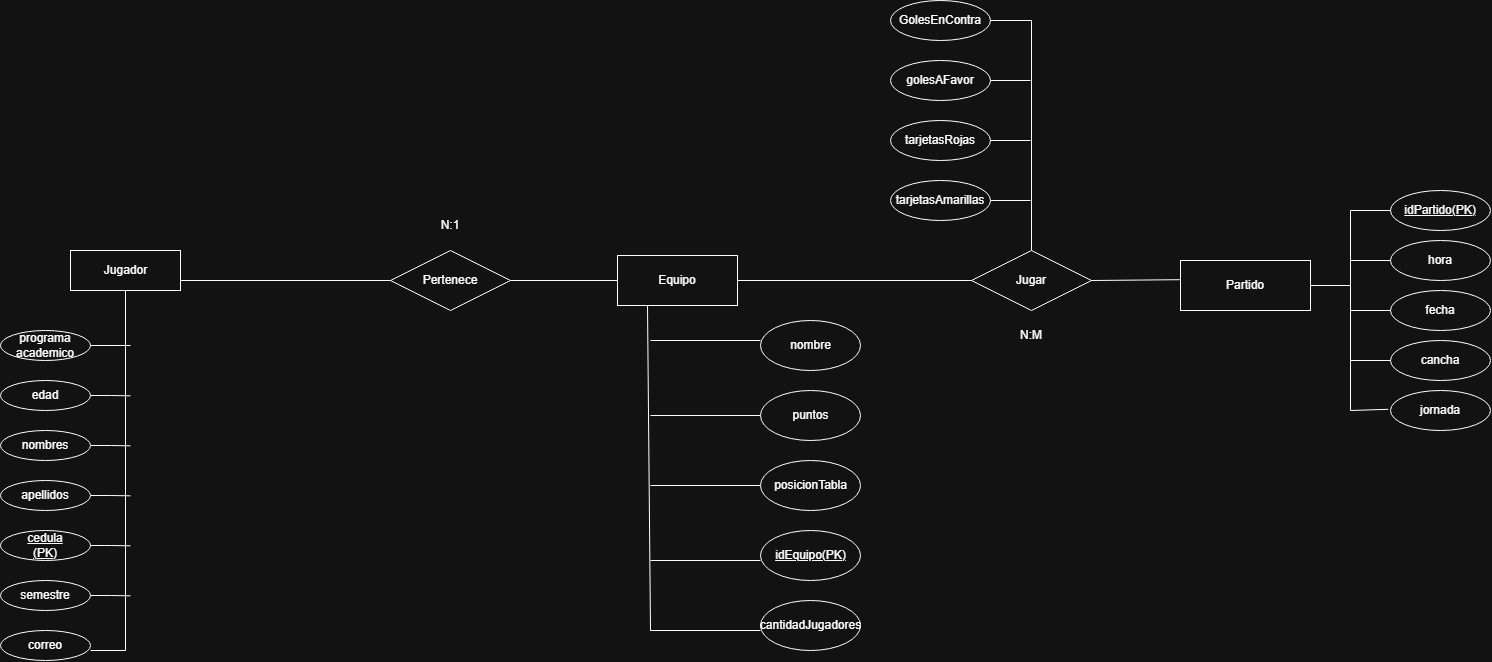

The diagram above was exported from draw.io. Its source (the exported page's mxGraphModel, read from the mxfile embedded in the PNG):
<mxGraphModel dx="1653" dy="1946" grid="1" gridSize="10" guides="1" tooltips="1" connect="1" arrows="1" fold="1" page="1" pageScale="1" pageWidth="827" pageHeight="1169" math="0" shadow="0">
  <root>
    <mxCell id="0" />
    <mxCell id="1" parent="0" />
    <mxCell id="HsUYccaQZhojH-cOMWPG-3" connectable="0" parent="1" style="group" value="" vertex="1">
      <mxGeometry height="40" width="110" x="280" y="160" as="geometry" />
    </mxCell>
    <mxCell id="HsUYccaQZhojH-cOMWPG-56" edge="1" parent="HsUYccaQZhojH-cOMWPG-3" source="HsUYccaQZhojH-cOMWPG-1" style="edgeStyle=orthogonalEdgeStyle;rounded=0;orthogonalLoop=1;jettySize=auto;html=1;exitX=0.5;exitY=1;exitDx=0;exitDy=0;endArrow=none;endFill=0;">
      <mxGeometry relative="1" as="geometry">
        <Array as="points">
          <mxPoint x="55" y="400" />
          <mxPoint x="20" y="400" />
        </Array>
        <mxPoint x="20" y="400" as="targetPoint" />
      </mxGeometry>
    </mxCell>
    <mxCell id="HsUYccaQZhojH-cOMWPG-1" parent="HsUYccaQZhojH-cOMWPG-3" style="rounded=0;whiteSpace=wrap;html=1;" value="" vertex="1">
      <mxGeometry height="40" width="110" as="geometry" />
    </mxCell>
    <mxCell id="HsUYccaQZhojH-cOMWPG-2" parent="HsUYccaQZhojH-cOMWPG-3" style="text;html=1;whiteSpace=wrap;strokeColor=none;fillColor=none;align=center;verticalAlign=middle;rounded=0;" value="Jugador" vertex="1">
      <mxGeometry height="20" width="55" x="27.5" y="10" as="geometry" />
    </mxCell>
    <mxCell id="HsUYccaQZhojH-cOMWPG-8" connectable="0" parent="1" style="group" value="" vertex="1">
      <mxGeometry height="30" width="90" x="210" y="440" as="geometry" />
    </mxCell>
    <mxCell id="HsUYccaQZhojH-cOMWPG-57" edge="1" parent="HsUYccaQZhojH-cOMWPG-8" source="HsUYccaQZhojH-cOMWPG-9" style="edgeStyle=orthogonalEdgeStyle;rounded=0;orthogonalLoop=1;jettySize=auto;html=1;exitX=1;exitY=0.5;exitDx=0;exitDy=0;endArrow=none;endFill=0;">
      <mxGeometry relative="1" as="geometry">
        <mxPoint x="130" y="15.333333333333371" as="targetPoint" />
      </mxGeometry>
    </mxCell>
    <mxCell id="HsUYccaQZhojH-cOMWPG-9" parent="HsUYccaQZhojH-cOMWPG-8" style="ellipse;whiteSpace=wrap;html=1;shapeInside=1;" value="" vertex="1">
      <mxGeometry height="30" width="90" as="geometry" />
    </mxCell>
    <mxCell id="HsUYccaQZhojH-cOMWPG-10" parent="HsUYccaQZhojH-cOMWPG-8" style="text;html=1;whiteSpace=wrap;strokeColor=none;fillColor=none;align=center;verticalAlign=middle;rounded=0;" value="&lt;u&gt;cedula (PK)&lt;/u&gt;" vertex="1">
      <mxGeometry height="30" width="60" x="15" as="geometry" />
    </mxCell>
    <mxCell id="HsUYccaQZhojH-cOMWPG-11" connectable="0" parent="1" style="group" value="" vertex="1">
      <mxGeometry height="30" width="90" x="210" y="290" as="geometry" />
    </mxCell>
    <mxCell id="HsUYccaQZhojH-cOMWPG-65" edge="1" parent="HsUYccaQZhojH-cOMWPG-11" source="HsUYccaQZhojH-cOMWPG-12" style="edgeStyle=orthogonalEdgeStyle;rounded=0;orthogonalLoop=1;jettySize=auto;html=1;exitX=1;exitY=0.5;exitDx=0;exitDy=0;endArrow=none;endFill=0;">
      <mxGeometry relative="1" as="geometry">
        <mxPoint x="130" y="15.333333333333371" as="targetPoint" />
      </mxGeometry>
    </mxCell>
    <mxCell id="HsUYccaQZhojH-cOMWPG-12" parent="HsUYccaQZhojH-cOMWPG-11" style="ellipse;whiteSpace=wrap;html=1;shapeInside=1;" value="" vertex="1">
      <mxGeometry height="30" width="90" as="geometry" />
    </mxCell>
    <mxCell id="HsUYccaQZhojH-cOMWPG-13" parent="HsUYccaQZhojH-cOMWPG-11" style="text;html=1;whiteSpace=wrap;strokeColor=none;fillColor=none;align=center;verticalAlign=middle;rounded=0;" value="edad" vertex="1">
      <mxGeometry height="30" width="60" x="15" as="geometry" />
    </mxCell>
    <mxCell id="HsUYccaQZhojH-cOMWPG-22" connectable="0" parent="1" style="group" value="" vertex="1">
      <mxGeometry height="30" width="90" x="210" y="540" as="geometry" />
    </mxCell>
    <mxCell id="HsUYccaQZhojH-cOMWPG-23" parent="HsUYccaQZhojH-cOMWPG-22" style="ellipse;whiteSpace=wrap;html=1;shapeInside=1;" value="" vertex="1">
      <mxGeometry height="30" width="90" as="geometry" />
    </mxCell>
    <mxCell id="HsUYccaQZhojH-cOMWPG-24" parent="HsUYccaQZhojH-cOMWPG-22" style="text;html=1;whiteSpace=wrap;strokeColor=none;fillColor=none;align=center;verticalAlign=middle;rounded=0;" value="correo" vertex="1">
      <mxGeometry height="30" width="60" x="15" as="geometry" />
    </mxCell>
    <mxCell id="HsUYccaQZhojH-cOMWPG-25" connectable="0" parent="1" style="group" value="" vertex="1">
      <mxGeometry height="30" width="90" x="210" y="490" as="geometry" />
    </mxCell>
    <mxCell id="HsUYccaQZhojH-cOMWPG-63" edge="1" parent="HsUYccaQZhojH-cOMWPG-25" source="HsUYccaQZhojH-cOMWPG-26" style="edgeStyle=orthogonalEdgeStyle;rounded=0;orthogonalLoop=1;jettySize=auto;html=1;exitX=1;exitY=0.5;exitDx=0;exitDy=0;endArrow=none;endFill=0;">
      <mxGeometry relative="1" as="geometry">
        <mxPoint x="130" y="15.333333333333371" as="targetPoint" />
      </mxGeometry>
    </mxCell>
    <mxCell id="HsUYccaQZhojH-cOMWPG-26" parent="HsUYccaQZhojH-cOMWPG-25" style="ellipse;whiteSpace=wrap;html=1;shapeInside=1;" value="" vertex="1">
      <mxGeometry height="30" width="90" as="geometry" />
    </mxCell>
    <mxCell id="HsUYccaQZhojH-cOMWPG-27" parent="HsUYccaQZhojH-cOMWPG-25" style="text;html=1;whiteSpace=wrap;strokeColor=none;fillColor=none;align=center;verticalAlign=middle;rounded=0;" value="semestre" vertex="1">
      <mxGeometry height="30" width="60" x="15" as="geometry" />
    </mxCell>
    <mxCell id="HsUYccaQZhojH-cOMWPG-32" connectable="0" parent="1" style="group" value="" vertex="1">
      <mxGeometry height="30" width="90" x="210" y="240" as="geometry" />
    </mxCell>
    <mxCell id="HsUYccaQZhojH-cOMWPG-19" connectable="0" parent="HsUYccaQZhojH-cOMWPG-32" style="group" value="" vertex="1">
      <mxGeometry height="30" width="90" as="geometry" />
    </mxCell>
    <mxCell id="HsUYccaQZhojH-cOMWPG-20" parent="HsUYccaQZhojH-cOMWPG-19" style="ellipse;whiteSpace=wrap;html=1;shapeInside=1;" value="" vertex="1">
      <mxGeometry height="30" width="90" as="geometry" />
    </mxCell>
    <mxCell id="HsUYccaQZhojH-cOMWPG-21" parent="HsUYccaQZhojH-cOMWPG-19" style="text;html=1;whiteSpace=wrap;strokeColor=none;fillColor=none;align=center;verticalAlign=middle;rounded=0;" value="programa academico" vertex="1">
      <mxGeometry height="30" width="60" x="15" as="geometry" />
    </mxCell>
    <mxCell id="HsUYccaQZhojH-cOMWPG-42" connectable="0" parent="1" style="group" value="" vertex="1">
      <mxGeometry height="30" width="90" x="210" y="340" as="geometry" />
    </mxCell>
    <mxCell id="HsUYccaQZhojH-cOMWPG-64" edge="1" parent="HsUYccaQZhojH-cOMWPG-42" source="HsUYccaQZhojH-cOMWPG-43" style="edgeStyle=orthogonalEdgeStyle;rounded=0;orthogonalLoop=1;jettySize=auto;html=1;exitX=1;exitY=0.5;exitDx=0;exitDy=0;endArrow=none;endFill=0;">
      <mxGeometry relative="1" as="geometry">
        <mxPoint x="130" y="15.333333333333371" as="targetPoint" />
      </mxGeometry>
    </mxCell>
    <mxCell id="HsUYccaQZhojH-cOMWPG-43" parent="HsUYccaQZhojH-cOMWPG-42" style="ellipse;whiteSpace=wrap;html=1;shapeInside=1;" value="" vertex="1">
      <mxGeometry height="30" width="90" as="geometry" />
    </mxCell>
    <mxCell id="HsUYccaQZhojH-cOMWPG-44" parent="HsUYccaQZhojH-cOMWPG-42" style="text;html=1;whiteSpace=wrap;strokeColor=none;fillColor=none;align=center;verticalAlign=middle;rounded=0;" value="nombres" vertex="1">
      <mxGeometry height="30" width="60" x="15" as="geometry" />
    </mxCell>
    <mxCell id="HsUYccaQZhojH-cOMWPG-45" connectable="0" parent="1" style="group" value="" vertex="1">
      <mxGeometry height="30" width="90" x="210" y="390" as="geometry" />
    </mxCell>
    <mxCell id="HsUYccaQZhojH-cOMWPG-58" edge="1" parent="HsUYccaQZhojH-cOMWPG-45" source="HsUYccaQZhojH-cOMWPG-46" style="edgeStyle=orthogonalEdgeStyle;rounded=0;orthogonalLoop=1;jettySize=auto;html=1;exitX=1;exitY=0.5;exitDx=0;exitDy=0;endArrow=none;endFill=0;">
      <mxGeometry relative="1" as="geometry">
        <mxPoint x="130" y="15.329999999999984" as="targetPoint" />
      </mxGeometry>
    </mxCell>
    <mxCell id="HsUYccaQZhojH-cOMWPG-46" parent="HsUYccaQZhojH-cOMWPG-45" style="ellipse;whiteSpace=wrap;html=1;shapeInside=1;" value="" vertex="1">
      <mxGeometry height="30" width="90" as="geometry" />
    </mxCell>
    <mxCell id="HsUYccaQZhojH-cOMWPG-47" parent="HsUYccaQZhojH-cOMWPG-45" style="text;html=1;whiteSpace=wrap;strokeColor=none;fillColor=none;align=center;verticalAlign=middle;rounded=0;" value="apellidos" vertex="1">
      <mxGeometry height="30" width="60" x="15" as="geometry" />
    </mxCell>
    <mxCell id="HsUYccaQZhojH-cOMWPG-66" parent="1" style="shape=rhombus;perimeter=rhombusPerimeter;whiteSpace=wrap;html=1;align=center;" value="Pertenece" vertex="1">
      <mxGeometry height="60" width="120" x="600" y="160" as="geometry" />
    </mxCell>
    <mxCell id="HsUYccaQZhojH-cOMWPG-67" edge="1" parent="1" style="endArrow=none;html=1;rounded=0;entryX=0;entryY=0.5;entryDx=0;entryDy=0;" target="HsUYccaQZhojH-cOMWPG-66" value="">
      <mxGeometry relative="1" as="geometry">
        <mxPoint x="390" y="190" as="sourcePoint" />
        <mxPoint x="480" y="140" as="targetPoint" />
      </mxGeometry>
    </mxCell>
    <mxCell id="HsUYccaQZhojH-cOMWPG-71" connectable="0" parent="1" style="group" value="" vertex="1">
      <mxGeometry height="50" width="120" x="827" y="165" as="geometry" />
    </mxCell>
    <mxCell id="HsUYccaQZhojH-cOMWPG-69" parent="HsUYccaQZhojH-cOMWPG-71" style="rounded=0;whiteSpace=wrap;html=1;" value="" vertex="1">
      <mxGeometry height="50" width="120" as="geometry" />
    </mxCell>
    <mxCell id="HsUYccaQZhojH-cOMWPG-70" parent="HsUYccaQZhojH-cOMWPG-71" style="text;html=1;whiteSpace=wrap;strokeColor=none;fillColor=none;align=center;verticalAlign=middle;rounded=0;" value="Equipo" vertex="1">
      <mxGeometry height="30" width="60" x="30" y="10" as="geometry" />
    </mxCell>
    <mxCell id="HsUYccaQZhojH-cOMWPG-72" edge="1" parent="1" source="HsUYccaQZhojH-cOMWPG-66" style="endArrow=none;html=1;rounded=0;entryX=0;entryY=0.5;entryDx=0;entryDy=0;exitX=1;exitY=0.5;exitDx=0;exitDy=0;" target="HsUYccaQZhojH-cOMWPG-69" value="">
      <mxGeometry relative="1" as="geometry">
        <mxPoint x="810" y="260" as="sourcePoint" />
        <mxPoint x="1020" y="260" as="targetPoint" />
      </mxGeometry>
    </mxCell>
    <mxCell id="HsUYccaQZhojH-cOMWPG-73" edge="1" parent="1" source="HsUYccaQZhojH-cOMWPG-20" style="endArrow=none;html=1;rounded=0;exitX=1;exitY=0.5;exitDx=0;exitDy=0;" value="">
      <mxGeometry relative="1" as="geometry">
        <mxPoint x="520" y="360" as="sourcePoint" />
        <mxPoint x="340" y="255" as="targetPoint" />
      </mxGeometry>
    </mxCell>
    <mxCell id="hB4XKqjCpqbUMEguVHk4-1" connectable="0" parent="1" style="group" value="" vertex="1">
      <mxGeometry height="50" width="100" x="970" y="230" as="geometry" />
    </mxCell>
    <mxCell id="hB4XKqjCpqbUMEguVHk4-2" connectable="0" parent="hB4XKqjCpqbUMEguVHk4-1" style="group" value="" vertex="1">
      <mxGeometry height="50" width="100" as="geometry" />
    </mxCell>
    <mxCell id="hB4XKqjCpqbUMEguVHk4-3" parent="hB4XKqjCpqbUMEguVHk4-2" style="ellipse;whiteSpace=wrap;html=1;shapeInside=1;" value="&lt;div&gt;&lt;br/&gt;&lt;/div&gt;" vertex="1">
      <mxGeometry height="50" width="100" as="geometry" />
    </mxCell>
    <mxCell id="hB4XKqjCpqbUMEguVHk4-4" parent="hB4XKqjCpqbUMEguVHk4-2" style="text;html=1;whiteSpace=wrap;strokeColor=none;fillColor=none;align=center;verticalAlign=middle;rounded=0;" value="nombre" vertex="1">
      <mxGeometry height="50" width="66.66666666666667" x="16.666666666666668" as="geometry" />
    </mxCell>
    <mxCell id="hB4XKqjCpqbUMEguVHk4-5" connectable="0" parent="1" style="group" value="" vertex="1">
      <mxGeometry height="50" width="100" x="970" y="300" as="geometry" />
    </mxCell>
    <mxCell id="hB4XKqjCpqbUMEguVHk4-6" connectable="0" parent="hB4XKqjCpqbUMEguVHk4-5" style="group" value="" vertex="1">
      <mxGeometry height="50" width="100" as="geometry" />
    </mxCell>
    <mxCell id="hB4XKqjCpqbUMEguVHk4-7" parent="hB4XKqjCpqbUMEguVHk4-6" style="ellipse;whiteSpace=wrap;html=1;shapeInside=1;" value="" vertex="1">
      <mxGeometry height="50" width="100" as="geometry" />
    </mxCell>
    <mxCell id="hB4XKqjCpqbUMEguVHk4-8" parent="hB4XKqjCpqbUMEguVHk4-6" style="text;html=1;whiteSpace=wrap;strokeColor=none;fillColor=none;align=center;verticalAlign=middle;rounded=0;" value="puntos" vertex="1">
      <mxGeometry height="50" width="66.66666666666667" x="16.666666666666668" as="geometry" />
    </mxCell>
    <mxCell id="hB4XKqjCpqbUMEguVHk4-9" connectable="0" parent="1" style="group" value="" vertex="1">
      <mxGeometry height="50" width="100" x="970" y="370" as="geometry" />
    </mxCell>
    <mxCell id="hB4XKqjCpqbUMEguVHk4-10" connectable="0" parent="hB4XKqjCpqbUMEguVHk4-9" style="group" value="" vertex="1">
      <mxGeometry height="50" width="100" as="geometry" />
    </mxCell>
    <mxCell id="hB4XKqjCpqbUMEguVHk4-11" parent="hB4XKqjCpqbUMEguVHk4-10" style="ellipse;whiteSpace=wrap;html=1;shapeInside=1;" value="" vertex="1">
      <mxGeometry height="50" width="100" as="geometry" />
    </mxCell>
    <mxCell id="hB4XKqjCpqbUMEguVHk4-12" parent="hB4XKqjCpqbUMEguVHk4-10" style="text;html=1;whiteSpace=wrap;strokeColor=none;fillColor=none;align=center;verticalAlign=middle;rounded=0;" value="posicionTabla" vertex="1">
      <mxGeometry height="50" width="66.66666666666667" x="16.666666666666668" as="geometry" />
    </mxCell>
    <mxCell id="hB4XKqjCpqbUMEguVHk4-13" connectable="0" parent="1" style="group" value="" vertex="1">
      <mxGeometry height="50" width="100" x="970" y="440" as="geometry" />
    </mxCell>
    <mxCell id="hB4XKqjCpqbUMEguVHk4-14" connectable="0" parent="hB4XKqjCpqbUMEguVHk4-13" style="group" value="" vertex="1">
      <mxGeometry height="50" width="100" as="geometry" />
    </mxCell>
    <mxCell id="hB4XKqjCpqbUMEguVHk4-15" parent="hB4XKqjCpqbUMEguVHk4-14" style="ellipse;whiteSpace=wrap;html=1;shapeInside=1;" value="" vertex="1">
      <mxGeometry height="50" width="100" as="geometry" />
    </mxCell>
    <mxCell id="hB4XKqjCpqbUMEguVHk4-16" parent="hB4XKqjCpqbUMEguVHk4-14" style="text;html=1;whiteSpace=wrap;strokeColor=none;fillColor=none;align=center;verticalAlign=middle;rounded=0;" value="&lt;u&gt;idEquipo(PK)&lt;/u&gt;" vertex="1">
      <mxGeometry height="50" width="66.66666666666667" x="16.666666666666668" as="geometry" />
    </mxCell>
    <mxCell id="hB4XKqjCpqbUMEguVHk4-17" connectable="0" parent="1" style="group" value="" vertex="1">
      <mxGeometry height="50" width="100" x="970" y="510" as="geometry" />
    </mxCell>
    <mxCell id="hB4XKqjCpqbUMEguVHk4-18" connectable="0" parent="hB4XKqjCpqbUMEguVHk4-17" style="group" value="" vertex="1">
      <mxGeometry height="50" width="100" as="geometry" />
    </mxCell>
    <mxCell id="hB4XKqjCpqbUMEguVHk4-19" parent="hB4XKqjCpqbUMEguVHk4-18" style="ellipse;whiteSpace=wrap;html=1;shapeInside=1;" value="" vertex="1">
      <mxGeometry height="50" width="100" as="geometry" />
    </mxCell>
    <mxCell id="hB4XKqjCpqbUMEguVHk4-20" parent="hB4XKqjCpqbUMEguVHk4-18" style="text;html=1;whiteSpace=wrap;strokeColor=none;fillColor=none;align=center;verticalAlign=middle;rounded=0;" value="cantidadJugadores" vertex="1">
      <mxGeometry height="50" width="66.66666666666667" x="16.666666666666668" as="geometry" />
    </mxCell>
    <mxCell id="hB4XKqjCpqbUMEguVHk4-22" edge="1" parent="1" source="HsUYccaQZhojH-cOMWPG-69" style="endArrow=none;html=1;rounded=0;exitX=0.25;exitY=1;exitDx=0;exitDy=0;" value="">
      <mxGeometry relative="1" as="geometry">
        <Array as="points">
          <mxPoint x="860" y="540" />
        </Array>
        <mxPoint x="910" y="300" as="sourcePoint" />
        <mxPoint x="970" y="540" as="targetPoint" />
      </mxGeometry>
    </mxCell>
    <mxCell id="hB4XKqjCpqbUMEguVHk4-23" edge="1" parent="1" style="endArrow=none;html=1;rounded=0;" value="">
      <mxGeometry relative="1" as="geometry">
        <mxPoint x="860" y="250" as="sourcePoint" />
        <mxPoint x="970" y="250" as="targetPoint" />
      </mxGeometry>
    </mxCell>
    <mxCell id="hB4XKqjCpqbUMEguVHk4-24" edge="1" parent="1" style="endArrow=none;html=1;rounded=0;" value="">
      <mxGeometry relative="1" as="geometry">
        <mxPoint x="860" y="325" as="sourcePoint" />
        <mxPoint x="970" y="325" as="targetPoint" />
      </mxGeometry>
    </mxCell>
    <mxCell id="hB4XKqjCpqbUMEguVHk4-25" edge="1" parent="1" style="endArrow=none;html=1;rounded=0;" value="">
      <mxGeometry relative="1" as="geometry">
        <mxPoint x="860" y="395" as="sourcePoint" />
        <mxPoint x="970" y="395" as="targetPoint" />
      </mxGeometry>
    </mxCell>
    <mxCell id="hB4XKqjCpqbUMEguVHk4-26" edge="1" parent="1" style="endArrow=none;html=1;rounded=0;" value="">
      <mxGeometry relative="1" as="geometry">
        <mxPoint x="860" y="470" as="sourcePoint" />
        <mxPoint x="970" y="470" as="targetPoint" />
      </mxGeometry>
    </mxCell>
    <mxCell id="hB4XKqjCpqbUMEguVHk4-27" parent="1" style="text;html=1;whiteSpace=wrap;strokeColor=none;fillColor=none;align=center;verticalAlign=middle;rounded=0;" value="N:1" vertex="1">
      <mxGeometry height="30" width="60" x="630" y="120" as="geometry" />
    </mxCell>
    <mxCell id="hB4XKqjCpqbUMEguVHk4-28" parent="1" style="shape=rhombus;perimeter=rhombusPerimeter;whiteSpace=wrap;html=1;align=center;" value="Jugar" vertex="1">
      <mxGeometry height="60" width="120" x="1181" y="160" as="geometry" />
    </mxCell>
    <mxCell id="hB4XKqjCpqbUMEguVHk4-29" parent="1" style="ellipse;whiteSpace=wrap;html=1;align=center;" value="tarjetasAmarillas" vertex="1">
      <mxGeometry height="40" width="100" x="1100" y="90" as="geometry" />
    </mxCell>
    <mxCell id="hB4XKqjCpqbUMEguVHk4-30" parent="1" style="ellipse;whiteSpace=wrap;html=1;align=center;" value="tarjetasRojas" vertex="1">
      <mxGeometry height="40" width="100" x="1100" y="30" as="geometry" />
    </mxCell>
    <mxCell id="hB4XKqjCpqbUMEguVHk4-31" parent="1" style="ellipse;whiteSpace=wrap;html=1;align=center;" value="golesAFavor" vertex="1">
      <mxGeometry height="40" width="100" x="1100" y="-30" as="geometry" />
    </mxCell>
    <mxCell id="hB4XKqjCpqbUMEguVHk4-32" parent="1" style="ellipse;whiteSpace=wrap;html=1;align=center;" value="GolesEnContra" vertex="1">
      <mxGeometry height="40" width="100" x="1100" y="-90" as="geometry" />
    </mxCell>
    <mxCell id="hB4XKqjCpqbUMEguVHk4-35" edge="1" parent="1" source="HsUYccaQZhojH-cOMWPG-69" style="endArrow=none;html=1;rounded=0;exitX=1;exitY=0.5;exitDx=0;exitDy=0;entryX=0;entryY=0.5;entryDx=0;entryDy=0;" target="hB4XKqjCpqbUMEguVHk4-28" value="">
      <mxGeometry relative="1" as="geometry">
        <mxPoint x="1210" y="90" as="sourcePoint" />
        <mxPoint x="1370" y="90" as="targetPoint" />
      </mxGeometry>
    </mxCell>
    <mxCell id="hB4XKqjCpqbUMEguVHk4-36" edge="1" parent="1" source="hB4XKqjCpqbUMEguVHk4-32" style="endArrow=none;html=1;rounded=0;entryX=0.5;entryY=0;entryDx=0;entryDy=0;exitX=1;exitY=0.5;exitDx=0;exitDy=0;" target="hB4XKqjCpqbUMEguVHk4-28" value="">
      <mxGeometry relative="1" as="geometry">
        <Array as="points">
          <mxPoint x="1241" y="-70" />
        </Array>
        <mxPoint x="1210" y="90" as="sourcePoint" />
        <mxPoint x="1370" y="90" as="targetPoint" />
      </mxGeometry>
    </mxCell>
    <mxCell id="hB4XKqjCpqbUMEguVHk4-37" edge="1" parent="1" source="hB4XKqjCpqbUMEguVHk4-31" style="endArrow=none;html=1;rounded=0;exitX=1;exitY=0.5;exitDx=0;exitDy=0;" value="">
      <mxGeometry relative="1" as="geometry">
        <mxPoint x="1210" y="90" as="sourcePoint" />
        <mxPoint x="1240" y="-10" as="targetPoint" />
      </mxGeometry>
    </mxCell>
    <mxCell id="hB4XKqjCpqbUMEguVHk4-38" edge="1" parent="1" source="hB4XKqjCpqbUMEguVHk4-30" style="endArrow=none;html=1;rounded=0;exitX=1;exitY=0.5;exitDx=0;exitDy=0;" value="">
      <mxGeometry relative="1" as="geometry">
        <mxPoint x="1210" y="90" as="sourcePoint" />
        <mxPoint x="1240" y="50" as="targetPoint" />
      </mxGeometry>
    </mxCell>
    <mxCell id="hB4XKqjCpqbUMEguVHk4-39" edge="1" parent="1" source="hB4XKqjCpqbUMEguVHk4-29" style="endArrow=none;html=1;rounded=0;exitX=1;exitY=0.5;exitDx=0;exitDy=0;" value="">
      <mxGeometry relative="1" as="geometry">
        <mxPoint x="1210" y="90" as="sourcePoint" />
        <mxPoint x="1240" y="110" as="targetPoint" />
      </mxGeometry>
    </mxCell>
    <mxCell id="hB4XKqjCpqbUMEguVHk4-40" parent="1" style="text;html=1;whiteSpace=wrap;strokeColor=none;fillColor=none;align=center;verticalAlign=middle;rounded=0;" value="N:M" vertex="1">
      <mxGeometry height="30" width="60" x="1211" y="230" as="geometry" />
    </mxCell>
    <mxCell id="hB4XKqjCpqbUMEguVHk4-41" parent="1" style="rounded=0;whiteSpace=wrap;html=1;" value="" vertex="1">
      <mxGeometry height="50" width="130" x="1390" y="170" as="geometry" />
    </mxCell>
    <mxCell id="hB4XKqjCpqbUMEguVHk4-42" parent="1" style="text;html=1;whiteSpace=wrap;strokeColor=none;fillColor=none;align=center;verticalAlign=middle;rounded=0;" value="Partido" vertex="1">
      <mxGeometry height="30" width="60" x="1425" y="180" as="geometry" />
    </mxCell>
    <mxCell id="hB4XKqjCpqbUMEguVHk4-43" parent="1" style="ellipse;whiteSpace=wrap;html=1;align=center;" value="&lt;u&gt;idPartido(PK)&lt;/u&gt;" vertex="1">
      <mxGeometry height="40" width="100" x="1600" y="100" as="geometry" />
    </mxCell>
    <mxCell id="hB4XKqjCpqbUMEguVHk4-48" parent="1" style="ellipse;whiteSpace=wrap;html=1;align=center;" value="hora" vertex="1">
      <mxGeometry height="40" width="100" x="1600" y="150" as="geometry" />
    </mxCell>
    <mxCell id="hB4XKqjCpqbUMEguVHk4-49" parent="1" style="ellipse;whiteSpace=wrap;html=1;align=center;" value="fecha" vertex="1">
      <mxGeometry height="40" width="100" x="1600" y="200" as="geometry" />
    </mxCell>
    <mxCell id="hB4XKqjCpqbUMEguVHk4-50" parent="1" style="ellipse;whiteSpace=wrap;html=1;align=center;" value="cancha" vertex="1">
      <mxGeometry height="40" width="100" x="1600" y="250" as="geometry" />
    </mxCell>
    <mxCell id="hB4XKqjCpqbUMEguVHk4-51" parent="1" style="ellipse;whiteSpace=wrap;html=1;align=center;" value="jornada" vertex="1">
      <mxGeometry height="40" width="100" x="1600" y="300" as="geometry" />
    </mxCell>
    <mxCell id="hB4XKqjCpqbUMEguVHk4-52" edge="1" parent="1" source="hB4XKqjCpqbUMEguVHk4-28" style="endArrow=none;html=1;rounded=0;exitX=1;exitY=0.5;exitDx=0;exitDy=0;entryX=-0.005;entryY=0.384;entryDx=0;entryDy=0;entryPerimeter=0;" target="hB4XKqjCpqbUMEguVHk4-41" value="">
      <mxGeometry relative="1" as="geometry">
        <mxPoint x="1380" y="200" as="sourcePoint" />
        <mxPoint x="1540" y="200" as="targetPoint" />
      </mxGeometry>
    </mxCell>
    <mxCell id="hB4XKqjCpqbUMEguVHk4-53" edge="1" parent="1" source="hB4XKqjCpqbUMEguVHk4-41" style="endArrow=none;html=1;rounded=0;exitX=1;exitY=0.5;exitDx=0;exitDy=0;entryX=-0.022;entryY=0.47;entryDx=0;entryDy=0;entryPerimeter=0;" target="hB4XKqjCpqbUMEguVHk4-51" value="">
      <mxGeometry relative="1" as="geometry">
        <Array as="points">
          <mxPoint x="1560" y="195" />
          <mxPoint x="1560" y="320" />
        </Array>
        <mxPoint x="1380" y="200" as="sourcePoint" />
        <mxPoint x="1540" y="200" as="targetPoint" />
      </mxGeometry>
    </mxCell>
    <mxCell id="hB4XKqjCpqbUMEguVHk4-54" edge="1" parent="1" style="endArrow=none;html=1;rounded=0;entryX=0;entryY=0.5;entryDx=0;entryDy=0;" target="hB4XKqjCpqbUMEguVHk4-50" value="">
      <mxGeometry relative="1" as="geometry">
        <mxPoint x="1560" y="270" as="sourcePoint" />
        <mxPoint x="1540" y="200" as="targetPoint" />
      </mxGeometry>
    </mxCell>
    <mxCell id="hB4XKqjCpqbUMEguVHk4-55" edge="1" parent="1" style="endArrow=none;html=1;rounded=0;entryX=0;entryY=0.5;entryDx=0;entryDy=0;" target="hB4XKqjCpqbUMEguVHk4-49" value="">
      <mxGeometry relative="1" as="geometry">
        <mxPoint x="1560" y="220" as="sourcePoint" />
        <mxPoint x="1540" y="200" as="targetPoint" />
      </mxGeometry>
    </mxCell>
    <mxCell id="hB4XKqjCpqbUMEguVHk4-56" edge="1" parent="1" style="endArrow=none;html=1;rounded=0;entryX=0;entryY=0.5;entryDx=0;entryDy=0;" target="hB4XKqjCpqbUMEguVHk4-43" value="">
      <mxGeometry relative="1" as="geometry">
        <Array as="points">
          <mxPoint x="1560" y="120" />
        </Array>
        <mxPoint x="1560" y="200" as="sourcePoint" />
        <mxPoint x="1540" y="200" as="targetPoint" />
      </mxGeometry>
    </mxCell>
    <mxCell id="hB4XKqjCpqbUMEguVHk4-57" edge="1" parent="1" style="endArrow=none;html=1;rounded=0;entryX=0;entryY=0.5;entryDx=0;entryDy=0;" target="hB4XKqjCpqbUMEguVHk4-48" value="">
      <mxGeometry relative="1" as="geometry">
        <mxPoint x="1560" y="170" as="sourcePoint" />
        <mxPoint x="1540" y="200" as="targetPoint" />
      </mxGeometry>
    </mxCell>
  </root>
</mxGraphModel>